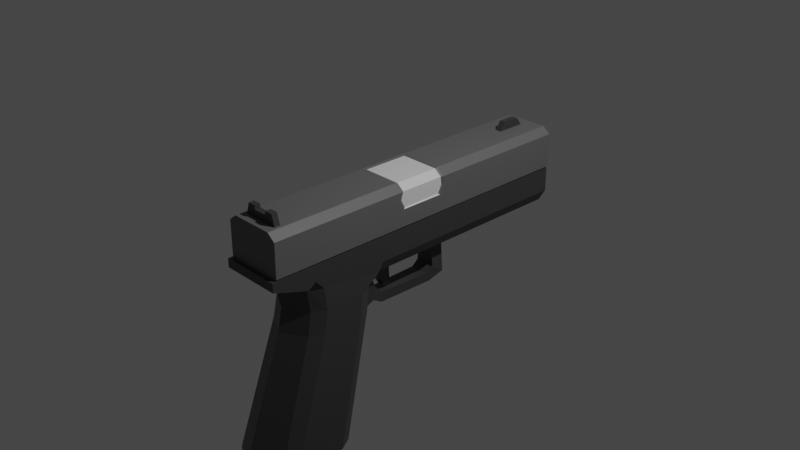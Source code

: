 # Source: Pistol.blend  (saved by Blender 2.92.15; exported with 4.5.12 LTS)
import bpy
from mathutils import Matrix  # noqa: F401  (used for matrix-valued properties, if any)

bpy.ops.wm.read_factory_settings(use_empty=True)
scene = bpy.context.scene
scene.name = 'Scene'

# ---- collections
col_collection = bpy.data.collections.new('Collection'); scene.collection.children.link(col_collection)

# ---- materials (node trees are filled in below, after node groups)
mat_black_pistol02 = bpy.data.materials.new('Black_Pistol02')
mat_black_pistol02.alpha_threshold = 0.0
mat_black_pistol02.use_transparent_shadow = False
mat_black_pistol02.line_color = (0.0, 0.0, 0.0, 1.0)
mat_gray_pistol02 = bpy.data.materials.new('Gray_Pistol02')
mat_gray_pistol02.use_transparent_shadow = False
mat_white_pistol02 = bpy.data.materials.new('White_Pistol02')
mat_white_pistol02.use_transparent_shadow = False

# ---- material node trees
mat_black_pistol02.use_nodes = True; mat_black_pistol02.node_tree.nodes.clear()
_N = mat_black_pistol02.node_tree.nodes; _L = mat_black_pistol02.node_tree.links
n0 = _N.new('ShaderNodeOutputMaterial'); n0.name = 'Material Output'; n0.location = (300, 300)
n1 = _N.new('ShaderNodeBsdfPrincipled'); n1.name = 'Principled BSDF'; n1.location = (10, 300)
n1.distribution = 'GGX'
n1.subsurface_method = 'BURLEY'
n1.inputs[0].default_value = (0.04817, 0.04817, 0.04817, 1.0)
n1.inputs[2].default_value = 0.4
n1.inputs[3].default_value = 1.45
n1.inputs[27].default_value = (0.0, 0.0, 0.0, 1.0)
n1.inputs[28].default_value = 1.0
_L.new(n1.outputs[0], n0.inputs[0])
n0.is_active_output = True
mat_gray_pistol02.use_nodes = True; mat_gray_pistol02.node_tree.nodes.clear()
_N = mat_gray_pistol02.node_tree.nodes; _L = mat_gray_pistol02.node_tree.links
n0 = _N.new('ShaderNodeBsdfPrincipled'); n0.name = 'Principled BSDF'; n0.location = (10, 300)
n0.distribution = 'GGX'
n0.subsurface_method = 'BURLEY'
n0.inputs[0].default_value = (0.1329, 0.1329, 0.1329, 1.0)
n0.inputs[3].default_value = 1.45
n0.inputs[27].default_value = (0.0, 0.0, 0.0, 1.0)
n0.inputs[28].default_value = 1.0
n1 = _N.new('ShaderNodeOutputMaterial'); n1.name = 'Material Output'; n1.location = (300, 300)
_L.new(n0.outputs[0], n1.inputs[0])
n1.is_active_output = True
mat_white_pistol02.use_nodes = True; mat_white_pistol02.node_tree.nodes.clear()
_N = mat_white_pistol02.node_tree.nodes; _L = mat_white_pistol02.node_tree.links
n0 = _N.new('ShaderNodeBsdfPrincipled'); n0.name = 'Principled BSDF'; n0.location = (10, 300)
n0.distribution = 'GGX'
n0.subsurface_method = 'BURLEY'
n0.inputs[0].default_value = (0.7758, 0.7758, 0.7758, 1.0)
n0.inputs[3].default_value = 1.45
n0.inputs[27].default_value = (0.0, 0.0, 0.0, 1.0)
n0.inputs[28].default_value = 1.0
n1 = _N.new('ShaderNodeOutputMaterial'); n1.name = 'Material Output'; n1.location = (300, 300)
_L.new(n0.outputs[0], n1.inputs[0])
n1.is_active_output = True

# ---- world
world_world = bpy.data.worlds.new('World'); scene.world = world_world
world_world.use_nodes = True; world_world.node_tree.nodes.clear()
_N = world_world.node_tree.nodes; _L = world_world.node_tree.links
n0 = _N.new('ShaderNodeOutputWorld'); n0.name = 'World Output'; n0.location = (300, 300)
n1 = _N.new('ShaderNodeBackground'); n1.name = 'Background'; n1.location = (10, 300)
n1.inputs[0].default_value = (0.05088, 0.05088, 0.05088, 1.0)
_L.new(n1.outputs[0], n0.inputs[0])
n0.is_active_output = True
world_world.color = (0.05088, 0.05088, 0.05088)
world_world.use_sun_shadow = False
world_world.sun_shadow_jitter_overblur = 0.0

# ---- cameras
cam_camera = bpy.data.cameras.new('Camera')
cam_camera.clip_end = 100.0
cam_camera.ortho_scale = 7.314

# ---- lights
light_light = bpy.data.lights.new('Light', 'POINT')
light_light.transmission_factor = 0.0
light_light.energy = 1000.0
light_light.shadow_soft_size = 0.1
light_light.shadow_maximum_resolution = 0.006
light_light.use_absolute_resolution = True

# ---- meshes
me_cube = bpy.data.meshes.new('Cube')
me_cube.from_pydata([(0.0005829, -0.8335, -2.045), (0.0005829, -1.582, -0.6702), (0.0005829, -2.064, -2.045), (0.0005829, -0.531, -0.6702), (0.0005829, -1.593, -0.1654), (0.0005829, -0.4225, -0.3569), (0.0005829, -0.505, -0.4178), (0.0005829, -1.531, -0.4178), (0.0005829, -1.593, 0.09908), (-0.3264, -1.363, 0.09908), (0.3275, -0.5206, 0.09908), (0.3275, -1.363, 0.09908), (-0.3264, -0.5206, 0.09908), (0.0005829, -0.5206, 0.09908), (0.0005829, -1.86, 0.002196), (-0.3363, -1.86, 0.002196), (0.3374, -1.86, 0.002196), (0.0005829, -1.86, 0.09964), (-0.3363, -1.86, 0.09964), (0.3374, -1.86, 0.09964), (0.0005829, 1.908, -0.3442), (0.0005829, 1.908, 0.09908), (0.3275, 1.908, 0.09908), (-0.3264, 1.908, 0.09908), (0.2485, -0.4969, -0.3111), (0.3275, -0.5206, -0.1731), (0.3275, -0.6123, -0.2647), (-0.3264, -0.5206, -0.1731), (-0.2473, -0.4969, -0.3111), (-0.3264, -0.6123, -0.2647), (0.3275, 1.908, -0.1731), (0.2471, 1.908, -0.3087), (-0.2459, 1.908, -0.3087), (-0.3264, 1.908, -0.1731), (-0.3276, -1.81, 0.1136), (-0.2392, -1.81, 0.04428), (-0.2392, -1.81, 0.5588), (-0.3276, -1.81, 0.4895), (-0.2392, 1.918, 0.04428), (-0.3276, 1.918, 0.1136), (-0.3276, 1.918, 0.4895), (-0.2392, 1.918, 0.5588), (0.2404, -1.81, 0.04428), (0.3288, -1.81, 0.1136), (0.3288, -1.81, 0.4895), (0.2404, -1.81, 0.5588), (0.3288, 1.918, 0.1136), (0.2404, 1.918, 0.04428), (0.2404, 1.918, 0.5588), (0.3288, 1.918, 0.4895), (-0.2392, -0.2678, 0.04428), (-0.3276, -0.2678, 0.1136), (-0.2392, -0.2678, 0.5588), (-0.3276, -0.2678, 0.4895), (0.2404, -0.2678, 0.04428), (0.3288, -0.2678, 0.1136), (0.2404, -0.2678, 0.5588), (0.3288, -0.2678, 0.4895), (-0.3276, 0.2859, 0.1136), (-0.2392, 0.2859, 0.5588), (0.2404, 0.2859, 0.04428), (0.3288, 0.2859, 0.4895), (-0.2392, 0.2859, 0.04428), (-0.3276, 0.2859, 0.4895), (0.3288, 0.2859, 0.1136), (0.2404, 0.2859, 0.5588), (-0.3276, -1.81, 0.3304), (-0.3276, 1.918, 0.3304), (-0.3276, -0.1918, 0.3304), (-0.3276, 0.2077, 0.3304), (-0.3276, 1.918, 0.3224), (-0.3276, -0.1918, 0.3224), (-0.3276, 0.2077, 0.3224), (-0.3276, -1.81, 0.3224), (0.3288, 0.2489, 0.3015), (0.3288, -0.2445, 0.3015), (0.3288, 1.918, 0.3015), (0.3288, -1.81, 0.3015), (0.3288, -1.81, 0.3955), (0.3288, 0.2968, 0.3955), (0.3288, 1.918, 0.3955), (0.3288, -0.2947, 0.3955), (0.3184, 0.2296, 0.3141), (0.3184, -0.2248, 0.3141), (0.237, 0.2638, 0.551), (0.237, -0.2462, 0.551), (0.3184, -0.2462, 0.4872), (-0.2047, -0.2462, 0.551), (-0.2047, 0.2638, 0.551), (0.3184, 0.2638, 0.4872), (0.3184, 0.2738, 0.4007), (0.3184, -0.271, 0.4007), (-0.03428, 1.359, 0.4198), (-0.03428, 1.518, 0.6489), (-0.03428, 1.889, 0.4198), (-0.03428, 1.714, 0.6489), (0.03544, 1.359, 0.4198), (0.03544, 1.518, 0.6489), (0.03544, 1.889, 0.4198), (0.03544, 1.714, 0.6489), (-0.09855, -0.584, -0.7895), (-0.09855, -0.5203, -0.3207), (-0.08272, -0.3275, -0.8061), (-0.08272, -0.3275, -0.6926), (0.09972, -0.584, -0.7895), (0.09972, -0.5203, -0.3207), (0.08388, -0.3275, -0.8061), (0.08388, -0.3275, -0.6926), (-0.09652, -0.4486, -0.7325), (-0.09652, -0.431, -0.5719), (0.09769, -0.4486, -0.7325), (0.09769, -0.431, -0.5719), (-0.1043, 0.3305, -0.8023), (-0.1043, 0.2897, -0.6964), (0.1055, 0.3305, -0.8023), (0.1055, 0.2897, -0.6964), (-0.1119, 0.523, -0.7449), (-0.1119, 0.3716, -0.6417), (0.113, 0.523, -0.7449), (0.113, 0.3716, -0.6417), (-0.0897, 0.3741, -0.4097), (-0.0897, 0.5206, -0.4181), (0.09087, 0.3741, -0.4097), (0.09087, 0.5206, -0.4181), (-0.2246, 0.6308, -0.2999), (-0.2246, 0.2639, -0.288), (0.2258, 0.6308, -0.2999), (0.2258, 0.2639, -0.288), (-0.04294, -0.2603, -0.6542), (-0.06961, -0.3779, -0.1927), (-0.04294, -0.1764, -0.6471), (-0.06961, -0.1367, -0.2042), (0.0441, -0.2603, -0.6542), (0.07077, -0.3779, -0.1927), (0.0441, -0.1764, -0.6471), (0.07077, -0.1367, -0.2042), (-0.06961, -0.4015, -0.4246), (-0.06961, -0.2133, -0.4246), (0.07077, -0.2133, -0.4246), (0.07077, -0.4015, -0.4246), (0.0005829, 2.022, 0.4226), (0.0005829, 1.653, 0.4657), (0.09745, 2.022, 0.3862), (0.131, 1.653, 0.4166), (0.1376, 2.022, 0.2982), (0.185, 1.653, 0.2982), (0.09745, 2.022, 0.2103), (0.131, 1.653, 0.1799), (0.0005829, 2.022, 0.1739), (0.0005829, 1.653, 0.1308), (-0.09629, 2.022, 0.2103), (-0.1298, 1.653, 0.1799), (-0.1364, 2.022, 0.2982), (-0.1838, 1.653, 0.2982), (-0.09629, 2.022, 0.3862), (-0.1298, 1.653, 0.4166), (0.0005829, 2.022, 0.4657), (0.131, 2.022, 0.4166), (0.185, 2.022, 0.2982), (0.131, 2.022, 0.1799), (0.0005829, 2.022, 0.1308), (-0.1298, 2.022, 0.1799), (-0.1838, 2.022, 0.2982), (-0.1298, 2.022, 0.4166), (0.0005829, 1.935, 0.4226), (0.09745, 1.935, 0.3862), (0.1376, 1.935, 0.2982), (0.09745, 1.935, 0.2103), (0.0005829, 1.935, 0.1739), (-0.09629, 1.935, 0.2103), (-0.1364, 1.935, 0.2982), (-0.09629, 1.935, 0.3862), (-0.2191, -1.706, 0.5088), (-0.169, -1.706, 0.6778), (-0.2191, -1.644, 0.5088), (-0.169, -1.644, 0.6778), (-0.1016, -1.644, 0.5088), (-0.1016, -1.644, 0.6784), (-0.1016, -1.706, 0.5088), (-0.1016, -1.706, 0.6784), (-0.179, -1.706, 0.6382), (-0.179, -1.644, 0.6382), (-0.1016, -1.706, 0.6376), (-0.1016, -1.644, 0.6376), (-0.07894, -1.644, 0.5088), (-0.07894, -1.706, 0.6784), (-0.07894, -1.706, 0.6376), (-0.07894, -1.644, 0.6784), (-0.07894, -1.706, 0.5088), (-0.07894, -1.644, 0.6376), (-0.07894, -1.644, 0.6355), (-0.07894, -1.706, 0.6355), (0.2203, -1.706, 0.5088), (0.1702, -1.706, 0.6778), (0.2203, -1.644, 0.5088), (0.1702, -1.644, 0.6778), (0.1027, -1.644, 0.5088), (0.1027, -1.644, 0.6784), (0.1027, -1.706, 0.5088), (0.1027, -1.706, 0.6784), (0.1802, -1.706, 0.6382), (0.1802, -1.644, 0.6382), (0.1027, -1.706, 0.6376), (0.1027, -1.644, 0.6376), (0.0005829, -1.644, 0.5088), (0.0005829, -1.706, 0.5088), (0.0005829, -1.644, 0.6376), (0.0005829, -1.706, 0.6376), (0.0801, -1.644, 0.5088), (0.0801, -1.706, 0.6784), (0.0801, -1.706, 0.6376), (0.0801, -1.644, 0.6784), (0.0801, -1.706, 0.5088), (0.0801, -1.644, 0.6376), (0.0801, -1.644, 0.6355), (0.0005829, -1.644, 0.6355), (0.0005829, -1.706, 0.6355), (0.0801, -1.706, 0.6355), (0.0005829, 1.921, -0.08362), (0.0005829, 1.598, 0.03077), (0.03396, 1.921, -0.09745), (0.1148, 1.598, -0.01656), (0.04779, 1.921, -0.1308), (0.1622, 1.598, -0.1308), (0.03396, 1.921, -0.1642), (0.1148, 1.598, -0.2451), (0.0005829, 1.921, -0.178), (0.0005829, 1.598, -0.2924), (-0.0328, 1.921, -0.1642), (-0.1137, 1.598, -0.2451), (-0.04663, 1.921, -0.1308), (-0.161, 1.598, -0.1308), (-0.0328, 1.921, -0.09745), (-0.1137, 1.598, -0.01656), (0.0005829, 1.921, 0.03077), (0.1148, 1.921, -0.01656), (0.1622, 1.921, -0.1308), (0.1148, 1.921, -0.2451), (0.0005829, 1.921, -0.2924), (-0.1137, 1.921, -0.2451), (-0.161, 1.921, -0.1308), (-0.1137, 1.921, -0.01656), (0.0005829, 1.913, -0.08362), (0.03396, 1.913, -0.09745), (0.04779, 1.913, -0.1308), (0.03396, 1.913, -0.1642), (0.0005829, 1.913, -0.178), (-0.0328, 1.913, -0.1642), (-0.04663, 1.913, -0.1308), (-0.0328, 1.913, -0.09745), (0.2647, -0.6812, -0.6702), (0.3479, -0.8317, -0.6702), (0.3244, -1.018, -2.045), (0.4075, -1.168, -2.045), (0.3479, -1.29, -0.6702), (0.2677, -1.43, -0.6702), (0.4075, -1.739, -2.045), (0.3273, -1.879, -2.045), (-0.3468, -0.8317, -0.6702), (-0.2636, -0.6812, -0.6702), (-0.4064, -1.168, -2.045), (-0.3233, -1.018, -2.045), (-0.2665, -1.43, -0.6702), (-0.3468, -1.29, -0.6702), (-0.3261, -1.879, -2.045), (-0.4064, -1.739, -2.045), (-0.3264, -1.268, -0.178), (-0.2509, -1.416, -0.1654), (-0.3281, -1.45, -0.136), (-0.3264, -1.363, -0.07345), (0.252, -1.416, -0.1654), (0.3275, -1.268, -0.178), (0.3275, -1.363, -0.07345), (0.3293, -1.45, -0.136), (0.2564, -0.6505, -0.4178), (0.3399, -0.8023, -0.4178), (-0.2585, -1.384, -0.4178), (-0.3387, -1.244, -0.4178), (-0.3387, -0.8023, -0.4178), (-0.2552, -0.6505, -0.4178), (0.2597, -1.384, -0.4178), (0.3399, -1.244, -0.4178), (0.3287, -0.5997, -0.2889), (0.2485, -0.4969, -0.3111), (-0.2473, -0.4969, -0.3111), (-0.3275, -0.5997, -0.2889)], [], [(9, 269, 268, 15, 18), (262, 1, 7, 276), (258, 263, 277, 278), (257, 255, 1, 2), (250, 3, 6, 274), (253, 251, 254, 256), (3, 259, 279, 6), (2, 1, 262, 264), (1, 255, 280, 7), (7, 280, 270, 4), (10, 25, 30, 22), (5, 28, 32, 20), (4, 270, 273, 16, 14), (281, 275, 282, 26, 271), (27, 12, 23, 33), (24, 5, 20, 31), (0, 252, 253, 256, 257, 2), (260, 261, 0, 2, 264, 265), (261, 259, 3, 0), (265, 263, 258, 260), (254, 251, 275, 281), (268, 267, 4, 14, 15), (13, 12, 9, 8), (10, 13, 8, 11), (274, 6, 5, 24, 283), (24, 25, 26, 282, 283), (27, 29, 266, 269, 9, 12), (6, 279, 284, 28, 5), (14, 16, 19, 17), (15, 14, 17, 18), (11, 8, 17, 19), (272, 271, 26, 25, 10, 11), (8, 9, 18, 17), (276, 7, 4, 267), (20, 32, 33, 23, 21), (278, 277, 266, 29, 285), (12, 13, 21, 23), (30, 31, 20, 21, 22), (13, 10, 22, 21), (27, 28, 284, 285, 29), (30, 25, 24, 31), (32, 28, 27, 33), (273, 272, 11, 19, 16), (42, 43, 77, 78, 44, 45, 36, 37, 66, 73, 34, 35), (81, 57, 44, 78), (56, 52, 36, 45), (55, 75, 77, 43), (38, 39, 70, 67, 40, 41, 48, 49, 80, 76, 46, 47), (50, 35, 34, 51), (59, 41, 40, 63), (60, 47, 46, 64), (56, 45, 44, 57), (50, 54, 42, 35), (62, 60, 54, 50), (75, 74, 82, 83), (42, 54, 55, 43), (36, 52, 53, 37), (62, 50, 51, 58), (69, 63, 40, 67), (52, 56, 85, 87), (59, 52, 87, 88), (80, 49, 61, 79), (48, 41, 59, 65), (38, 62, 58, 39), (48, 65, 61, 49), (38, 47, 60, 62), (54, 60, 64, 55), (52, 59, 63, 53), (66, 37, 53, 68), (71, 68, 69, 72), (73, 66, 68, 71), (72, 69, 67, 70), (58, 72, 70, 39), (34, 73, 71, 51), (51, 71, 72, 58), (75, 81, 78, 77), (61, 65, 84, 89), (76, 80, 79, 74), (64, 74, 75, 55), (46, 76, 74, 64), (68, 53, 63, 69), (84, 85, 86, 89), (84, 88, 87, 85), (90, 89, 86, 91), (82, 90, 91, 83), (65, 59, 88, 84), (57, 81, 91, 86), (56, 57, 86, 85), (74, 79, 90, 82), (79, 61, 89, 90), (81, 75, 83, 91), (92, 93, 95, 94), (94, 95, 99, 98), (98, 99, 97, 96), (96, 97, 93, 92), (94, 98, 96, 92), (99, 95, 93, 97), (108, 109, 103, 102), (107, 106, 114, 115), (110, 111, 105, 104), (104, 105, 101, 100), (108, 110, 104, 100), (111, 109, 101, 105), (107, 103, 109, 111), (102, 106, 110, 108), (106, 107, 111, 110), (100, 101, 109, 108), (115, 114, 118, 119), (106, 102, 112, 114), (103, 107, 115, 113), (102, 103, 113, 112), (123, 126, 127, 122), (114, 112, 116, 118), (113, 115, 119, 117), (112, 113, 117, 116), (119, 122, 120, 117), (121, 124, 126, 123), (117, 120, 121, 116), (122, 127, 125, 120), (124, 125, 127, 126), (118, 123, 122, 119), (116, 121, 123, 118), (120, 125, 124, 121), (136, 129, 131, 137), (137, 131, 135, 138), (138, 135, 133, 139), (139, 133, 129, 136), (130, 134, 132, 128), (135, 131, 129, 133), (132, 139, 136, 128), (134, 138, 139, 132), (130, 137, 138, 134), (128, 136, 137, 130), (156, 141, 143, 157), (157, 143, 145, 158), (158, 145, 147, 159), (159, 147, 149, 160), (160, 149, 151, 161), (161, 151, 153, 162), (143, 141, 155, 153, 151, 149, 147, 145), (162, 153, 155, 163), (163, 155, 141, 156), (152, 154, 171, 170), (142, 140, 156, 157), (144, 142, 157, 158), (146, 144, 158, 159), (148, 146, 159, 160), (150, 148, 160, 161), (152, 150, 161, 162), (154, 152, 162, 163), (140, 154, 163, 156), (164, 165, 166, 167, 168, 169, 170, 171), (148, 150, 169, 168), (144, 146, 167, 166), (140, 142, 165, 164), (154, 140, 164, 171), (150, 152, 170, 169), (146, 148, 168, 167), (142, 144, 166, 165), (180, 173, 175, 181), (182, 179, 173, 180), (177, 175, 173, 179), (187, 177, 179, 185), (174, 176, 178, 172), (186, 185, 179, 182), (181, 175, 177, 183), (174, 181, 183, 176), (188, 186, 182, 178), (178, 182, 180, 172), (172, 180, 181, 174), (184, 189, 206, 204), (184, 204, 205, 188), (176, 184, 188, 178), (183, 177, 187, 189), (176, 183, 189, 184), (205, 207, 186, 188), (215, 190, 191, 216), (187, 185, 191, 190), (200, 201, 195, 193), (202, 200, 193, 199), (197, 199, 193, 195), (211, 209, 199, 197), (194, 192, 198, 196), (210, 202, 199, 209), (201, 203, 197, 195), (194, 196, 203, 201), (212, 198, 202, 210), (198, 192, 200, 202), (192, 194, 201, 200), (208, 204, 206, 213), (208, 212, 205, 204), (196, 198, 212, 208), (203, 213, 211, 197), (196, 208, 213, 203), (205, 212, 210, 207), (215, 216, 217, 214), (211, 214, 217, 209), (234, 219, 221, 235), (235, 221, 223, 236), (236, 223, 225, 237), (237, 225, 227, 238), (238, 227, 229, 239), (239, 229, 231, 240), (221, 219, 233, 231, 229, 227, 225, 223), (240, 231, 233, 241), (241, 233, 219, 234), (232, 218, 242, 249), (220, 218, 234, 235), (222, 220, 235, 236), (224, 222, 236, 237), (226, 224, 237, 238), (228, 226, 238, 239), (230, 228, 239, 240), (232, 230, 240, 241), (218, 232, 241, 234), (242, 243, 244, 245, 246, 247, 248, 249), (228, 230, 248, 247), (224, 226, 246, 245), (220, 222, 244, 243), (230, 232, 249, 248), (226, 228, 247, 246), (222, 224, 245, 244), (218, 220, 243, 242), (266, 267, 268, 269), (270, 271, 272, 273), (251, 253, 252, 250), (264, 262, 263, 265), (255, 257, 256, 254), (259, 261, 260, 258), (275, 251, 250, 274), (277, 263, 262, 276), (281, 271, 270, 280), (266, 277, 276, 267), (258, 278, 279, 259), (254, 281, 280, 255), (274, 283, 282, 275), (278, 285, 284, 279), (0, 3, 250, 252)])
me_cube.polygons.foreach_set('material_index', [0, 0, 0, 0, 0, 0, 0, 0, 0, 0, 0, 0, 0, 0, 0, 0, 0, 0, 0, 0, 0, 0, 0, 0, 0, 0, 0, 0, 0, 0, 0, 0, 0, 0, 0, 0, 0, 0, 0, 0, 0, 0, 0, 1, 1, 1, 1, 1, 1, 1, 1, 1, 1, 1, 2, 1, 1, 1, 1, 1, 1, 1, 1, 1, 1, 1, 1, 1, 1, 1, 1, 1, 1, 1, 1, 1, 1, 1, 1, 1, 1, 2, 2, 2, 2, 1, 1, 1, 1, 1, 1, 0, 0, 0, 0, 0, 0, 0, 0, 0, 0, 0, 0, 0, 0, 0, 0, 0, 0, 0, 0, 0, 0, 0, 0, 0, 0, 0, 0, 0, 0, 0, 0, 0, 0, 0, 0, 0, 0, 0, 0, 0, 0, 1, 1, 1, 1, 1, 1, 1, 1, 1, 1, 1, 1, 1, 1, 1, 1, 1, 1, 1, 1, 1, 1, 1, 1, 1, 1, 0, 0, 0, 0, 0, 0, 0, 0, 0, 0, 0, 0, 0, 0, 0, 0, 0, 0, 0, 0, 0, 0, 0, 0, 0, 0, 0, 0, 0, 0, 0, 0, 0, 0, 0, 0, 0, 0, 1, 1, 1, 1, 1, 1, 1, 1, 1, 1, 1, 1, 1, 1, 1, 1, 1, 1, 1, 1, 1, 1, 1, 1, 1, 1, 0, 0, 0, 0, 0, 0, 0, 0, 0, 0, 0, 0, 0, 0, 0])
_uv = me_cube.uv_layers.new(name='UVMap')
_uv.uv.foreach_set('vector', [0.625, 0.0, 0.625, 0.0, 0.625, 0.0, 0.625, 0.0, 0.625, 0.0, 0.625, 0.9711, 0.625, 0.875, 0.625, 0.875, 0.625, 0.9704, 0.625, 0.2106, 0.625, 0.0359, 0.625, 0.03669, 0.625, 0.2093, 0.375, 0.7747, 0.625, 0.7789, 0.625, 0.875, 0.375, 0.875, 0.625, 0.4701, 0.625, 0.375, 0.625, 0.375, 0.625, 0.4692, 0.375, 0.5335, 0.625, 0.5394, 0.625, 0.7141, 0.375, 0.7193, 0.625, 0.375, 0.625, 0.2799, 0.625, 0.2808, 0.625, 0.375, 0.375, 0.875, 0.625, 0.875, 0.625, 0.9711, 0.375, 0.9753, 0.625, 0.875, 0.625, 0.7789, 0.625, 0.7796, 0.625, 0.875, 0.625, 0.875, 0.625, 0.7796, 0.625, 0.7789, 0.625, 0.875, 0.625, 0.5, 0.625, 0.5, 0.625, 0.5, 0.625, 0.5, 0.625, 0.375, 0.625, 0.2802, 0.625, 0.2807, 0.625, 0.375, 0.625, 0.875, 0.625, 0.7789, 0.625, 0.75, 0.625, 0.75, 0.625, 0.875, 0.625, 0.7133, 0.625, 0.5407, 0.625, 0.5184, 0.625, 0.5272, 0.625, 0.7218, 0.625, 0.25, 0.625, 0.25, 0.625, 0.25, 0.625, 0.25, 0.625, 0.4698, 0.625, 0.375, 0.625, 0.375, 0.625, 0.4693, 0.25, 0.5, 0.3495, 0.5, 0.375, 0.5335, 0.375, 0.7193, 0.3503, 0.75, 0.25, 0.75, 0.125, 0.5335, 0.1505, 0.5, 0.25, 0.5, 0.25, 0.75, 0.1497, 0.75, 0.125, 0.7193, 0.375, 0.2755, 0.625, 0.2799, 0.625, 0.375, 0.375, 0.375, 0.375, 0.03068, 0.625, 0.0359, 0.625, 0.2106, 0.375, 0.2165, 0.625, 0.7141, 0.625, 0.5394, 0.625, 0.5407, 0.625, 0.7133, 0.625, 1.0, 0.625, 0.9711, 0.625, 0.875, 0.625, 0.875, 0.625, 1.0, 0.75, 0.5, 0.875, 0.5, 0.875, 0.75, 0.75, 0.75, 0.625, 0.5, 0.75, 0.5, 0.75, 0.75, 0.625, 0.75, 0.625, 0.4692, 0.625, 0.375, 0.625, 0.375, 0.625, 0.4698, 0.625, 0.4698, 0.625, 0.4698, 0.625, 0.5149, 0.625, 0.5272, 0.625, 0.5184, 0.625, 0.4698, 0.625, 0.25, 0.625, 0.2228, 0.625, 0.02824, 0.625, 0.0, 0.625, 0.0, 0.625, 0.25, 0.625, 0.375, 0.625, 0.2808, 0.625, 0.2802, 0.625, 0.2802, 0.625, 0.375, 0.625, 0.875, 0.625, 0.75, 0.625, 0.75, 0.625, 0.875, 0.625, 1.0, 0.625, 0.875, 0.625, 0.875, 0.625, 1.0, 0.625, 0.75, 0.75, 0.75, 0.75, 0.75, 0.625, 0.75, 0.625, 0.75, 0.625, 0.7218, 0.625, 0.5272, 0.625, 0.5, 0.625, 0.5, 0.625, 0.75, 0.75, 0.75, 0.875, 0.75, 0.875, 0.75, 0.75, 0.75, 0.625, 0.9704, 0.625, 0.875, 0.625, 0.875, 0.625, 0.9711, 0.625, 0.375, 0.625, 0.2807, 0.625, 0.25, 0.625, 0.25, 0.625, 0.375, 0.625, 0.2093, 0.625, 0.03669, 0.625, 0.02824, 0.625, 0.2228, 0.625, 0.2316, 0.875, 0.5, 0.75, 0.5, 0.75, 0.5, 0.875, 0.5, 0.625, 0.5, 0.625, 0.4693, 0.625, 0.375, 0.625, 0.375, 0.625, 0.5, 0.75, 0.5, 0.625, 0.5, 0.625, 0.5, 0.75, 0.5, 0.625, 0.25, 0.625, 0.25, 0.625, 0.25, 0.625, 0.2316, 0.625, 0.2228, 0.625, 0.5, 0.625, 0.5, 0.625, 0.4698, 0.625, 0.4693, 0.625, 0.2807, 0.625, 0.2802, 0.625, 0.25, 0.625, 0.25, 0.625, 0.75, 0.625, 0.75, 0.625, 0.75, 0.625, 0.75, 0.625, 0.75, 0.375, 0.7837, 0.4087, 0.75, 0.5, 0.75, 0.5457, 0.75, 0.5913, 0.75, 0.625, 0.7837, 0.625, 0.9663, 0.5913, 1.0, 0.5141, 1.0, 0.5101, 1.0, 0.4087, 1.0, 0.375, 0.9663, 0.5457, 0.6466, 0.5913, 0.6466, 0.5913, 0.75, 0.5457, 0.75, 0.6587, 0.6466, 0.8413, 0.6466, 0.8413, 0.75, 0.6587, 0.75, 0.4087, 0.6466, 0.5, 0.6466, 0.5, 0.75, 0.4087, 0.75, 0.375, 0.2837, 0.4087, 0.25, 0.5101, 0.25, 0.5141, 0.25, 0.5913, 0.25, 0.625, 0.2837, 0.625, 0.4663, 0.5913, 0.5, 0.5457, 0.5, 0.5, 0.5, 0.4087, 0.5, 0.375, 0.4663, 0.1587, 0.6466, 0.1587, 0.75, 0.125, 0.75, 0.125, 0.6466, 0.625, 0.1405, 0.625, 0.25, 0.5913, 0.25, 0.5913, 0.1405, 0.3413, 0.6095, 0.3413, 0.5, 0.4087, 0.5, 0.4087, 0.6095, 0.6587, 0.6466, 0.6587, 0.75, 0.5913, 0.75, 0.5913, 0.6466, 0.1587, 0.6466, 0.3413, 0.6466, 0.3413, 0.75, 0.1587, 0.75, 0.1587, 0.6095, 0.3413, 0.6095, 0.3413, 0.6466, 0.1587, 0.6466, 0.5, 0.6466, 0.5, 0.6095, 0.5, 0.6095, 0.5, 0.6466, 0.3413, 0.75, 0.3413, 0.6466, 0.4087, 0.6466, 0.4087, 0.75, 0.625, 0.0, 0.625, 0.1034, 0.5913, 0.1034, 0.5913, 0.0, 0.1587, 0.6095, 0.1587, 0.6466, 0.125, 0.6466, 0.125, 0.6095, 0.5141, 0.1405, 0.5913, 0.1405, 0.5913, 0.25, 0.5141, 0.25, 0.8413, 0.6466, 0.6587, 0.6466, 0.6587, 0.6466, 0.8413, 0.6466, 0.625, 0.1405, 0.625, 0.1034, 0.625, 0.1034, 0.625, 0.1405, 0.5457, 0.5, 0.5913, 0.5, 0.5913, 0.6095, 0.5457, 0.6095, 0.6587, 0.5, 0.8413, 0.5, 0.8413, 0.6095, 0.6587, 0.6095, 0.1587, 0.5, 0.1587, 0.6095, 0.125, 0.6095, 0.125, 0.5, 0.6587, 0.5, 0.6587, 0.6095, 0.5913, 0.6095, 0.5913, 0.5, 0.1587, 0.5, 0.3413, 0.5, 0.3413, 0.6095, 0.1587, 0.6095, 0.3413, 0.6466, 0.3413, 0.6095, 0.4087, 0.6095, 0.4087, 0.6466, 0.625, 0.1034, 0.625, 0.1405, 0.5913, 0.1405, 0.5913, 0.1034, 0.5141, 0.0, 0.5913, 0.0, 0.5913, 0.1034, 0.5141, 0.1034, 0.5101, 0.1034, 0.5141, 0.1034, 0.5141, 0.1405, 0.5101, 0.1405, 0.5101, 0.0, 0.5141, 0.0, 0.5141, 0.1034, 0.5101, 0.1034, 0.5101, 0.1405, 0.5141, 0.1405, 0.5141, 0.25, 0.5101, 0.25, 0.4087, 0.1405, 0.5101, 0.1405, 0.5101, 0.25, 0.4087, 0.25, 0.4087, 0.0, 0.5101, 0.0, 0.5101, 0.1034, 0.4087, 0.1034, 0.4087, 0.1034, 0.5101, 0.1034, 0.5101, 0.1405, 0.4087, 0.1405, 0.5, 0.6466, 0.5457, 0.6466, 0.5457, 0.75, 0.5, 0.75, 0.5913, 0.6095, 0.6587, 0.6095, 0.6587, 0.6095, 0.5913, 0.6095, 0.5, 0.5, 0.5457, 0.5, 0.5457, 0.6095, 0.5, 0.6095, 0.4087, 0.6095, 0.5, 0.6095, 0.5, 0.6466, 0.4087, 0.6466, 0.4087, 0.5, 0.5, 0.5, 0.5, 0.6095, 0.4087, 0.6095, 0.5141, 0.1034, 0.5913, 0.1034, 0.5913, 0.1405, 0.5141, 0.1405, 0.6587, 0.6095, 0.6587, 0.6466, 0.5913, 0.6466, 0.5913, 0.6095, 0.6587, 0.6095, 0.8413, 0.6095, 0.8413, 0.6466, 0.6587, 0.6466, 0.5457, 0.6095, 0.5913, 0.6095, 0.5913, 0.6466, 0.5457, 0.6466, 0.5, 0.6095, 0.5457, 0.6095, 0.5457, 0.6466, 0.5, 0.6466, 0.6587, 0.6095, 0.8413, 0.6095, 0.8413, 0.6095, 0.6587, 0.6095, 0.5913, 0.6466, 0.5457, 0.6466, 0.5457, 0.6466, 0.5913, 0.6466, 0.6587, 0.6466, 0.5913, 0.6466, 0.5913, 0.6466, 0.6587, 0.6466, 0.5, 0.6095, 0.5457, 0.6095, 0.5457, 0.6095, 0.5, 0.6095, 0.5457, 0.6095, 0.5913, 0.6095, 0.5913, 0.6095, 0.5457, 0.6095, 0.5457, 0.6466, 0.5, 0.6466, 0.5, 0.6466, 0.5457, 0.6466, 0.375, 0.0, 0.625, 0.0, 0.625, 0.25, 0.375, 0.25, 0.375, 0.25, 0.625, 0.25, 0.625, 0.5, 0.375, 0.5, 0.375, 0.5, 0.625, 0.5, 0.625, 0.75, 0.375, 0.75, 0.375, 0.75, 0.625, 0.75, 0.625, 1.0, 0.375, 1.0, 0.125, 0.5, 0.375, 0.5, 0.375, 0.75, 0.125, 0.75, 0.625, 0.5, 0.875, 0.5, 0.875, 0.75, 0.625, 0.75, 0.375, 0.125, 0.625, 0.125, 0.625, 0.25, 0.375, 0.25, 0.625, 0.5, 0.375, 0.5, 0.375, 0.5, 0.625, 0.5, 0.375, 0.625, 0.625, 0.625, 0.625, 0.75, 0.375, 0.75, 0.375, 0.75, 0.625, 0.75, 0.625, 1.0, 0.375, 1.0, 0.125, 0.625, 0.375, 0.625, 0.375, 0.75, 0.125, 0.75, 0.625, 0.625, 0.875, 0.625, 0.875, 0.75, 0.625, 0.75, 0.625, 0.5, 0.875, 0.5, 0.875, 0.625, 0.625, 0.625, 0.125, 0.5, 0.375, 0.5, 0.375, 0.625, 0.125, 0.625, 0.375, 0.5, 0.625, 0.5, 0.625, 0.625, 0.375, 0.625, 0.375, 0.0, 0.625, 0.0, 0.625, 0.125, 0.375, 0.125, 0.625, 0.5, 0.375, 0.5, 0.375, 0.5, 0.625, 0.5, 0.375, 0.5, 0.125, 0.5, 0.125, 0.5, 0.375, 0.5, 0.875, 0.5, 0.625, 0.5, 0.625, 0.5, 0.875, 0.5, 0.375, 0.25, 0.625, 0.25, 0.625, 0.25, 0.375, 0.25, 0.375, 0.5, 0.375, 0.5, 0.625, 0.5, 0.625, 0.5, 0.375, 0.5, 0.125, 0.5, 0.125, 0.5, 0.375, 0.5, 0.875, 0.5, 0.625, 0.5, 0.625, 0.5, 0.875, 0.5, 0.375, 0.25, 0.625, 0.25, 0.625, 0.25, 0.375, 0.25, 0.625, 0.5, 0.625, 0.5, 0.875, 0.5, 0.875, 0.5, 0.125, 0.5, 0.125, 0.5, 0.375, 0.5, 0.375, 0.5, 0.625, 0.25, 0.625, 0.25, 0.375, 0.25, 0.375, 0.25, 0.625, 0.5, 0.625, 0.5, 0.875, 0.5, 0.875, 0.5, 0.375, 0.25, 0.625, 0.25, 0.625, 0.5, 0.375, 0.5, 0.375, 0.5, 0.375, 0.5, 0.625, 0.5, 0.625, 0.5, 0.125, 0.5, 0.125, 0.5, 0.375, 0.5, 0.375, 0.5, 0.625, 0.25, 0.625, 0.25, 0.375, 0.25, 0.375, 0.25, 0.5, 0.0, 0.625, 0.0, 0.625, 0.25, 0.5, 0.25, 0.5, 0.25, 0.625, 0.25, 0.625, 0.5, 0.5, 0.5, 0.5, 0.5, 0.625, 0.5, 0.625, 0.75, 0.5, 0.75, 0.5, 0.75, 0.625, 0.75, 0.625, 1.0, 0.5, 1.0, 0.125, 0.5, 0.375, 0.5, 0.375, 0.75, 0.125, 0.75, 0.625, 0.5, 0.875, 0.5, 0.875, 0.75, 0.625, 0.75, 0.375, 0.75, 0.5, 0.75, 0.5, 1.0, 0.375, 1.0, 0.375, 0.5, 0.5, 0.5, 0.5, 0.75, 0.375, 0.75, 0.375, 0.25, 0.5, 0.25, 0.5, 0.5, 0.375, 0.5, 0.375, 0.0, 0.5, 0.0, 0.5, 0.25, 0.375, 0.25, 1.0, 0.5, 1.0, 1.0, 0.875, 1.0, 0.875, 0.5, 0.875, 0.5, 0.875, 1.0, 0.75, 1.0, 0.75, 0.5, 0.75, 0.5, 0.75, 1.0, 0.625, 1.0, 0.625, 0.5, 0.625, 0.5, 0.625, 1.0, 0.5, 1.0, 0.5, 0.5, 0.5, 0.5, 0.5, 1.0, 0.375, 1.0, 0.375, 0.5, 0.375, 0.5, 0.375, 1.0, 0.25, 1.0, 0.25, 0.5, 0.4197, 0.4197, 0.25, 0.49, 0.08029, 0.4197, 0.01, 0.25, 0.08029, 0.08029, 0.25, 0.01, 0.4197, 0.08029, 0.49, 0.25, 0.25, 0.5, 0.25, 1.0, 0.125, 1.0, 0.125, 0.5, 0.125, 0.5, 0.125, 1.0, 0.0, 1.0, 0.0, 0.5, 0.5717, 0.25, 0.6239, 0.3761, 0.6239, 0.3761, 0.5717, 0.25, 0.8761, 0.3761, 0.75, 0.4283, 0.75, 0.49, 0.9197, 0.4197, 0.9283, 0.25, 0.8761, 0.3761, 0.9197, 0.4197, 0.99, 0.25, 0.8761, 0.1239, 0.9283, 0.25, 0.99, 0.25, 0.9197, 0.08029, 0.75, 0.07172, 0.8761, 0.1239, 0.9197, 0.08029, 0.75, 0.01, 0.6239, 0.1239, 0.75, 0.07172, 0.75, 0.01, 0.5803, 0.08029, 0.5717, 0.25, 0.6239, 0.1239, 0.5803, 0.08029, 0.51, 0.25, 0.6239, 0.3761, 0.5717, 0.25, 0.51, 0.25, 0.5803, 0.4197, 0.75, 0.4283, 0.6239, 0.3761, 0.5803, 0.4197, 0.75, 0.49, 0.75, 0.4283, 0.8761, 0.3761, 0.9283, 0.25, 0.8761, 0.1239, 0.75, 0.07172, 0.6239, 0.1239, 0.5717, 0.25, 0.6239, 0.3761, 0.75, 0.07172, 0.6239, 0.1239, 0.6239, 0.1239, 0.75, 0.07172, 0.9283, 0.25, 0.8761, 0.1239, 0.8761, 0.1239, 0.9283, 0.25, 0.75, 0.4283, 0.8761, 0.3761, 0.8761, 0.3761, 0.75, 0.4283, 0.6239, 0.3761, 0.75, 0.4283, 0.75, 0.4283, 0.6239, 0.3761, 0.6239, 0.1239, 0.5717, 0.25, 0.5717, 0.25, 0.6239, 0.1239, 0.8761, 0.1239, 0.75, 0.07172, 0.75, 0.07172, 0.8761, 0.1239, 0.8761, 0.3761, 0.9283, 0.25, 0.9283, 0.25, 0.8761, 0.3761, 0.5649, 0.0, 0.625, 0.0, 0.625, 0.25, 0.5649, 0.25, 0.5649, 0.9167, 0.625, 0.9167, 0.625, 1.0, 0.5649, 1.0, 0.7917, 0.5, 0.875, 0.5, 0.875, 0.75, 0.7917, 0.75, 0.7785, 0.5, 0.7917, 0.5, 0.7917, 0.75, 0.7785, 0.75, 0.125, 0.5, 0.2083, 0.5, 0.2083, 0.75, 0.125, 0.75, 0.5649, 0.9035, 0.625, 0.9035, 0.625, 0.9167, 0.5649, 0.9167, 0.5649, 0.25, 0.625, 0.25, 0.625, 0.3333, 0.5649, 0.3333, 0.375, 0.25, 0.5649, 0.25, 0.5649, 0.3333, 0.375, 0.3333, 0.375, 0.9035, 0.5649, 0.9035, 0.5649, 0.9167, 0.375, 0.9167, 0.375, 0.9167, 0.5649, 0.9167, 0.5649, 1.0, 0.375, 1.0, 0.375, 0.0, 0.5649, 0.0, 0.5649, 0.25, 0.375, 0.25, 0.375, 0.3465, 0.5649, 0.3465, 0.5649, 0.375, 0.375, 0.375, 0.2215, 0.5, 0.25, 0.5, 0.25, 0.75, 0.2215, 0.75, 0.2083, 0.5, 0.2215, 0.5, 0.2215, 0.75, 0.2083, 0.75, 0.5649, 0.3333, 0.625, 0.3333, 0.625, 0.3465, 0.5649, 0.3465, 0.375, 0.3333, 0.5649, 0.3333, 0.5649, 0.3465, 0.375, 0.3465, 0.375, 0.875, 0.5649, 0.875, 0.5649, 0.9035, 0.375, 0.9035, 0.75, 0.5, 0.7785, 0.5, 0.7785, 0.75, 0.75, 0.75, 0.7785, 0.5, 0.7785, 0.75, 0.7785, 0.75, 0.7785, 0.5, 0.5649, 0.0, 0.5649, 0.25, 0.625, 0.25, 0.625, 0.0, 0.5649, 0.9167, 0.5649, 1.0, 0.625, 1.0, 0.625, 0.9167, 0.7917, 0.5, 0.7917, 0.75, 0.875, 0.75, 0.875, 0.5, 0.7785, 0.5, 0.7785, 0.75, 0.7917, 0.75, 0.7917, 0.5, 0.125, 0.5, 0.125, 0.75, 0.2083, 0.75, 0.2083, 0.5, 0.5649, 0.9035, 0.5649, 0.9167, 0.625, 0.9167, 0.625, 0.9035, 0.5649, 0.25, 0.5649, 0.3333, 0.625, 0.3333, 0.625, 0.25, 0.375, 0.25, 0.375, 0.3333, 0.5649, 0.3333, 0.5649, 0.25, 0.375, 0.9035, 0.375, 0.9167, 0.5649, 0.9167, 0.5649, 0.9035, 0.375, 0.9167, 0.375, 1.0, 0.5649, 1.0, 0.5649, 0.9167, 0.375, 0.0, 0.375, 0.25, 0.5649, 0.25, 0.5649, 0.0, 0.375, 0.3465, 0.375, 0.375, 0.5649, 0.375, 0.5649, 0.3465, 0.2215, 0.5, 0.2215, 0.75, 0.25, 0.75, 0.25, 0.5, 0.2083, 0.5, 0.2083, 0.75, 0.2215, 0.75, 0.2215, 0.5, 0.5649, 0.3333, 0.5649, 0.3465, 0.625, 0.3465, 0.625, 0.3333, 0.375, 0.3333, 0.375, 0.3465, 0.5649, 0.3465, 0.5649, 0.3333, 0.375, 0.875, 0.375, 0.9035, 0.5649, 0.9035, 0.5649, 0.875, 0.75, 0.5, 0.75, 0.75, 0.7785, 0.75, 0.7785, 0.5, 0.7785, 0.5, 0.7785, 0.5, 0.7785, 0.75, 0.7785, 0.75, 1.0, 0.5, 1.0, 1.0, 0.875, 1.0, 0.875, 0.5, 0.875, 0.5, 0.875, 1.0, 0.75, 1.0, 0.75, 0.5, 0.75, 0.5, 0.75, 1.0, 0.625, 1.0, 0.625, 0.5, 0.625, 0.5, 0.625, 1.0, 0.5, 1.0, 0.5, 0.5, 0.5, 0.5, 0.5, 1.0, 0.375, 1.0, 0.375, 0.5, 0.375, 0.5, 0.375, 1.0, 0.25, 1.0, 0.25, 0.5, 0.4197, 0.4197, 0.25, 0.49, 0.08029, 0.4197, 0.01, 0.25, 0.08029, 0.08029, 0.25, 0.01, 0.4197, 0.08029, 0.49, 0.25, 0.25, 0.5, 0.25, 1.0, 0.125, 1.0, 0.125, 0.5, 0.125, 0.5, 0.125, 1.0, 0.0, 1.0, 0.0, 0.5, 0.6184, 0.3816, 0.75, 0.4361, 0.75, 0.4361, 0.6184, 0.3816, 0.8816, 0.3816, 0.75, 0.4361, 0.75, 0.49, 0.9197, 0.4197, 0.9361, 0.25, 0.8816, 0.3816, 0.9197, 0.4197, 0.99, 0.25, 0.8816, 0.1184, 0.9361, 0.25, 0.99, 0.25, 0.9197, 0.08029, 0.75, 0.06392, 0.8816, 0.1184, 0.9197, 0.08029, 0.75, 0.01, 0.6184, 0.1184, 0.75, 0.06392, 0.75, 0.01, 0.5803, 0.08029, 0.5639, 0.25, 0.6184, 0.1184, 0.5803, 0.08029, 0.51, 0.25, 0.6184, 0.3816, 0.5639, 0.25, 0.51, 0.25, 0.5803, 0.4197, 0.75, 0.4361, 0.6184, 0.3816, 0.5803, 0.4197, 0.75, 0.49, 0.75, 0.4361, 0.8816, 0.3816, 0.9361, 0.25, 0.8816, 0.1184, 0.75, 0.06392, 0.6184, 0.1184, 0.5639, 0.25, 0.6184, 0.3816, 0.6184, 0.1184, 0.5639, 0.25, 0.5639, 0.25, 0.6184, 0.1184, 0.8816, 0.1184, 0.75, 0.06392, 0.75, 0.06392, 0.8816, 0.1184, 0.8816, 0.3816, 0.9361, 0.25, 0.9361, 0.25, 0.8816, 0.3816, 0.5639, 0.25, 0.6184, 0.3816, 0.6184, 0.3816, 0.5639, 0.25, 0.75, 0.06392, 0.6184, 0.1184, 0.6184, 0.1184, 0.75, 0.06392, 0.9361, 0.25, 0.8816, 0.1184, 0.8816, 0.1184, 0.9361, 0.25, 0.75, 0.4361, 0.8816, 0.3816, 0.8816, 0.3816, 0.75, 0.4361, 0.625, 1.016, 0.625, 0.9711, 0.625, 0.9848, 0.625, 1.0, 0.625, 0.7789, 0.625, 0.7345, 0.625, 0.75, 0.625, 0.75, 0.625, 0.5394, 0.375, 0.5335, 0.375, 0.4745, 0.625, 0.4701, 0.375, 0.0, 0.6231, 0.0, 0.625, 0.0359, 0.375, 0.03068, 0.625, 0.7789, 0.375, 0.7747, 0.375, 0.7193, 0.625, 0.7141, 0.625, 0.2799, 0.375, 0.2755, 0.375, 0.2165, 0.625, 0.2106, 0.625, 0.5407, 0.625, 0.5394, 0.625, 0.4701, 0.625, 0.4692, 0.625, 0.03669, 0.625, 0.0359, 0.625, 0.0, 0.625, 0.0, 0.625, 0.7133, 0.625, 0.7218, 0.625, 0.7789, 0.625, 0.7796, 0.625, 0.02824, 0.625, 0.03669, 0.625, 0.0, 0.625, 0.0, 0.625, 0.2106, 0.625, 0.2093, 0.625, 0.2808, 0.625, 0.2799, 0.625, 0.7141, 0.625, 0.7133, 0.625, 0.7796, 0.625, 0.7789, 0.625, 0.4692, 0.625, 0.4698, 0.625, 0.5184, 0.625, 0.5407, 0.625, 0.2093, 0.625, 0.2316, 0.625, 0.2802, 0.625, 0.2808, 0.375, 0.375, 0.625, 0.375, 0.625, 0.4701, 0.375, 0.4745])
me_cube.materials.append(mat_black_pistol02)
me_cube.materials.append(mat_gray_pistol02)
me_cube.materials.append(mat_white_pistol02)
me_cube.use_remesh_preserve_volume = False
me_cube.use_remesh_preserve_attributes = False
me_cube.use_mirror_vertex_groups = False
me_cube.update()

# ---- objects
ob_pistol_02 = bpy.data.objects.new('Pistol_02', me_cube)
ob_light = bpy.data.objects.new('Light', light_light)
ob_camera = bpy.data.objects.new('Camera', cam_camera)

# ---- transforms, parenting, visibility, modifiers, constraints
ob_pistol_02.location = (0.0, 0.0, 0.0)
ob_pistol_02.lock_rotations_4d = False
ob_pistol_02.empty_display_type = 'ARROWS'
ob_pistol_02.lineart.crease_threshold = 0.0
ob_light.location = (4.076, 1.005, 5.904)
ob_light.rotation_euler = (0.6503, 0.05522, 1.866)
ob_light.lock_rotations_4d = False
ob_light.empty_display_type = 'ARROWS'
ob_light.color = (0.0, 0.0, 0.0, 0.0)
ob_light.lineart.crease_threshold = 0.0
ob_camera.location = (7.359, -6.926, 4.958)
ob_camera.rotation_euler = (1.109, 0.0, 0.8149)
ob_camera.lock_rotations_4d = False
ob_camera.empty_display_type = 'ARROWS'
ob_camera.color = (0.0, 0.0, 0.0, 0.0)
ob_camera.display_type = 'WIRE'
ob_camera.lineart.crease_threshold = 0.0

# ---- collection membership
col_collection.objects.link(ob_pistol_02)
col_collection.objects.link(ob_light)
col_collection.objects.link(ob_camera)

# ---- scene / render settings (as saved in the file)
scene.camera = ob_camera
scene.frame_start = 1; scene.frame_end = 250; scene.frame_set(0)
scene.render.engine = 'BLENDER_EEVEE_NEXT'
scene.cycles.use_denoising = False
scene.cycles.samples = 128
scene.cycles.sampling_pattern = 'TABULATED_SOBOL'
scene.cycles.use_adaptive_sampling = False
scene.cycles.use_light_tree = False
scene.view_settings.view_transform = 'Filmic'
bpy.context.view_layer.update()
